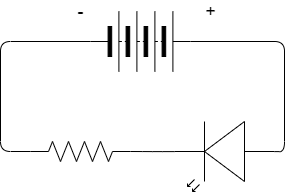

The diagram above was exported from draw.io. Its source (the exported page's mxGraphModel, read from the mxfile embedded in the PNG):
<mxGraphModel dx="690" dy="527" grid="1" gridSize="10" guides="1" tooltips="1" connect="1" arrows="1" fold="1" page="1" pageScale="1" pageWidth="827" pageHeight="1169" math="0" shadow="0">
  <root>
    <mxCell id="0" />
    <mxCell id="1" parent="0" />
    <mxCell id="5" style="edgeStyle=orthogonalEdgeStyle;html=1;exitX=1;exitY=0.5;exitDx=0;exitDy=0;entryX=0;entryY=0.57;entryDx=0;entryDy=0;entryPerimeter=0;endArrow=none;endFill=0;" edge="1" parent="1" source="2" target="3">
      <mxGeometry relative="1" as="geometry" />
    </mxCell>
    <mxCell id="2" value="" style="pointerEvents=1;verticalLabelPosition=bottom;shadow=0;dashed=0;align=center;html=1;verticalAlign=top;shape=mxgraph.electrical.miscellaneous.batteryStack;" vertex="1" parent="1">
      <mxGeometry x="280" y="80" width="100" height="60" as="geometry" />
    </mxCell>
    <mxCell id="6" style="edgeStyle=orthogonalEdgeStyle;html=1;exitX=1;exitY=0.57;exitDx=0;exitDy=0;exitPerimeter=0;entryX=1;entryY=0.5;entryDx=0;entryDy=0;entryPerimeter=0;endArrow=none;endFill=0;" edge="1" parent="1" source="3" target="4">
      <mxGeometry relative="1" as="geometry" />
    </mxCell>
    <mxCell id="3" value="" style="verticalLabelPosition=bottom;shadow=0;dashed=0;align=center;html=1;verticalAlign=top;shape=mxgraph.electrical.opto_electronics.led_2;pointerEvents=1;rotation=-180;" vertex="1" parent="1">
      <mxGeometry x="364" y="190" width="100" height="70" as="geometry" />
    </mxCell>
    <mxCell id="7" style="edgeStyle=orthogonalEdgeStyle;html=1;exitX=0;exitY=0.5;exitDx=0;exitDy=0;exitPerimeter=0;entryX=0;entryY=0.5;entryDx=0;entryDy=0;endArrow=none;endFill=0;" edge="1" parent="1" source="4" target="2">
      <mxGeometry relative="1" as="geometry">
        <Array as="points">
          <mxPoint x="190" y="220" />
          <mxPoint x="190" y="110" />
        </Array>
      </mxGeometry>
    </mxCell>
    <mxCell id="4" value="" style="pointerEvents=1;verticalLabelPosition=bottom;shadow=0;dashed=0;align=center;html=1;verticalAlign=top;shape=mxgraph.electrical.resistors.resistor_2;" vertex="1" parent="1">
      <mxGeometry x="220" y="210" width="100" height="20" as="geometry" />
    </mxCell>
    <mxCell id="8" value="&lt;font style=&quot;font-size: 18px&quot;&gt;+&lt;/font&gt;" style="text;html=1;align=center;verticalAlign=middle;resizable=0;points=[];autosize=1;strokeColor=none;fillColor=none;" vertex="1" parent="1">
      <mxGeometry x="385" y="70" width="30" height="20" as="geometry" />
    </mxCell>
    <mxCell id="9" value="&lt;font style=&quot;font-size: 18px&quot;&gt;-&lt;/font&gt;" style="text;html=1;align=center;verticalAlign=middle;resizable=0;points=[];autosize=1;strokeColor=none;fillColor=none;" vertex="1" parent="1">
      <mxGeometry x="260" y="70" width="20" height="20" as="geometry" />
    </mxCell>
  </root>
</mxGraphModel>